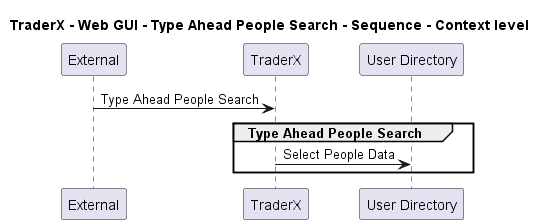

The diagram above was rendered by PlantUML. Its source (embedded in the PNG):
@startuml
!pragma layout smetana

title TraderX - Web GUI - Type Ahead People Search - Sequence - Context level

participant "External" as C4InterFlow.SoftwareSystems.ExternalSystem
participant "TraderX" as TraderX.SoftwareSystems.TraderX
participant "User Directory" as TraderX.SoftwareSystems.UserDirectory

C4InterFlow.SoftwareSystems.ExternalSystem -> TraderX.SoftwareSystems.TraderX : Type Ahead People Search
group Type Ahead People Search
TraderX.SoftwareSystems.TraderX -> TraderX.SoftwareSystems.UserDirectory : Select People Data
end


@enduml